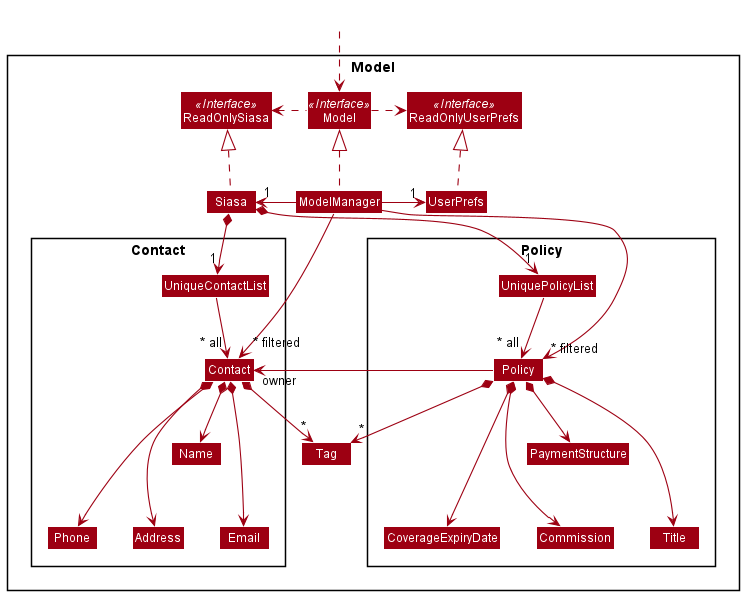

The diagram above was rendered by PlantUML. Its source (embedded in the PNG):
@startuml
!include style.puml
skinparam arrowThickness 1.1
skinparam arrowColor MODEL_COLOR
skinparam classBackgroundColor MODEL_COLOR

Package Model <<Rectangle>>{
Interface ReadOnlySiasa <<Interface>>
Interface ReadOnlyUserPrefs <<Interface>>
Interface Model <<Interface>>
Class Siasa
Class ReadOnlySiasa
Class Model
Class ModelManager
Class UserPrefs
Class ReadOnlyUserPrefs

Package Contact <<Rectangle>> {
    Class UniqueContactList
    Class Contact
    Class Address
    Class Email
    Class Name
    Class Phone

}

Class Tag


Package Policy <<Rectangle>> {
Class UniquePolicyList
Class Policy
Class PaymentStructure
Class Commission
Class Title
Class CoverageExpiryDate

Class HiddenInside #FFFFFF
}

}

Class HiddenOutside #FFFFFF
HiddenOutside ..> Model

Siasa .up.|> ReadOnlySiasa

ModelManager .up.|> Model
Model .right.> ReadOnlyUserPrefs
Model .left.> ReadOnlySiasa
ModelManager -left-> "1" Siasa
ModelManager -right-> "1" UserPrefs
UserPrefs .up.|> ReadOnlyUserPrefs

Siasa *--> "1" UniqueContactList
UniqueContactList --> "~* all" Contact
Contact *--> Name
Contact *--> Phone
Contact *--> Email
Contact *--> Address
Contact *--> "*" Tag

Siasa *--> "1" UniquePolicyList
UniquePolicyList --> "~* all" Policy
Policy : equals()
Policy *--> PaymentStructure
Policy *--> Commission
Policy *--> Title
Policy *--> "*" Tag
Policy *--> CoverageExpiryDate
Policy -right->"owner" Contact

Name -[hidden]down-> Phone
Name -[hidden]down-> Address
Name -[hidden]down-> Email


PaymentStructure -[hidden]down-> Title
PaymentStructure -[hidden]down-> CoverageExpiryDate
PaymentStructure -[hidden]down-> Commission







ModelManager -->"~* filtered" Contact
ModelManager -->"~* filtered" Policy

@enduml